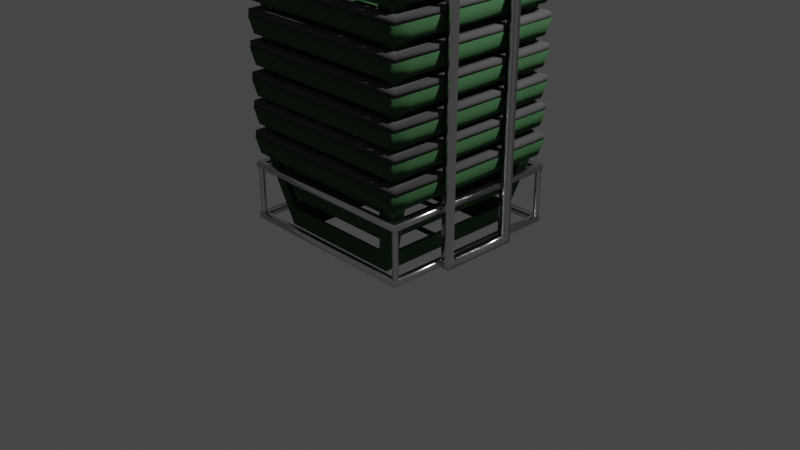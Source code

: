 # Source: baskets.blend  (saved by Blender 2.80.75; exported with 4.5.12 LTS)
import bpy
from mathutils import Matrix  # noqa: F401  (used for matrix-valued properties, if any)

bpy.ops.wm.read_factory_settings(use_empty=True)
scene = bpy.context.scene
scene.name = 'Scene'

# ---- collections
col_collection = bpy.data.collections.new('Collection'); scene.collection.children.link(col_collection)
col_basket_station = bpy.data.collections.new('basket_station'); scene.collection.children.link(col_basket_station)

# ---- images (referenced by path relative to the original .blend; pixels are not part of the script)
import os
ASSET_DIR = os.environ.get("B2B_ASSET_DIR", "")  # directory of the original .blend (textures are referenced by path, not embedded)
HERE = os.path.dirname(os.path.abspath(__file__))  # packed textures are extracted next to this script under _unpacked/

def load_image(name, relpath, width, height, colorspace="sRGB"):
    """Load a texture the original file referenced (path relative to the .blend, or extracted next to this script)."""
    p = next((c for c in (os.path.join(HERE, relpath), os.path.join(ASSET_DIR, relpath)) if relpath and os.path.exists(c)), "")
    if p:
        img = bpy.data.images.load(p, check_existing=True)
        img.name = name
    else:  # same state as the original file: an image datablock whose file is absent (Cycles renders it pink)
        img = bpy.data.images.new(name, width, height)
        img.source = "FILE"
        img.filepath = "//" + (relpath or name)
    img.colorspace_settings.name = colorspace
    return img
img_glass_grid_png = load_image('glass_grid.png', 'texture/glass_grid.png', 1024, 1024, 'sRGB')

# ---- materials (node trees are filled in below, after node groups)
mat_basket_000 = bpy.data.materials.new('basket.000')
mat_basket_000.use_transparent_shadow = False
mat_basket_handle_000 = bpy.data.materials.new('basket_handle.000')
mat_basket_handle_000.use_transparent_shadow = False
mat_basket_mesh_000 = bpy.data.materials.new('basket_mesh.000')
mat_basket_mesh_000.alpha_threshold = 0.9
mat_basket_frame = bpy.data.materials.new('basket_frame')
mat_basket_frame.use_transparent_shadow = False

# ---- material node trees
mat_basket_000.use_nodes = True; mat_basket_000.node_tree.nodes.clear()
_N = mat_basket_000.node_tree.nodes; _L = mat_basket_000.node_tree.links
n0 = _N.new('ShaderNodeOutputMaterial'); n0.name = 'Material Output'; n0.location = (300, 300)
n1 = _N.new('ShaderNodeBsdfDiffuse'); n1.name = 'Diffuse BSDF'; n1.location = (10, 300)
n1.inputs[0].default_value = (0.04437, 0.1098, 0.04838, 1.0)
n1.inputs[1].default_value = 0.5
_L.new(n1.outputs[0], n0.inputs[0])
n0.is_active_output = True
mat_basket_handle_000.use_nodes = True; mat_basket_handle_000.node_tree.nodes.clear()
_N = mat_basket_handle_000.node_tree.nodes; _L = mat_basket_handle_000.node_tree.links
n0 = _N.new('ShaderNodeOutputMaterial'); n0.name = 'Material Output'; n0.location = (300, 300)
n1 = _N.new('ShaderNodeBsdfDiffuse'); n1.name = 'Diffuse BSDF'; n1.location = (10, 300)
n1.inputs[0].default_value = (0.08614, 0.08614, 0.08614, 1.0)
n1.inputs[1].default_value = 0.5
_L.new(n1.outputs[0], n0.inputs[0])
n0.is_active_output = True
mat_basket_mesh_000.use_nodes = True; mat_basket_mesh_000.node_tree.nodes.clear()
_N = mat_basket_mesh_000.node_tree.nodes; _L = mat_basket_mesh_000.node_tree.links
n0 = _N.new('ShaderNodeMixShader'); n0.name = 'Mix Shader'; n0.location = (273, 365)
n1 = _N.new('ShaderNodeOutputMaterial'); n1.name = 'Material Output'; n1.location = (450, 396)
n2 = _N.new('ShaderNodeBsdfTransparent'); n2.name = 'Transparent BSDF'; n2.location = (25, 509)
n3 = _N.new('ShaderNodeBsdfDiffuse'); n3.name = 'Diffuse BSDF'; n3.location = (22, 198)
n3.inputs[0].default_value = (0.04374, 0.107, 0.0382, 1.0)
n4 = _N.new('ShaderNodeTexImage'); n4.name = 'Image Texture'; n4.location = (-286, 421)
n4.image = img_glass_grid_png
n4.interpolation = 'Closest'
n5 = _N.new('ShaderNodeUVMap'); n5.name = 'UV Map'; n5.location = (-894, 375)
n6 = _N.new('ShaderNodeMapping'); n6.name = 'Mapping'; n6.location = (-679, 436)
n6.vector_type = 'TEXTURE'
n6.inputs[3].default_value = (0.5, 0.5, 1.0)
n7 = _N.new('ShaderNodeMath'); n7.name = 'Math'; n7.location = (0, 0)
n7.hide = True
n7.operation = 'GREATER_THAN'
n7.inputs[1].default_value = 0.1
_L.new(n0.outputs[0], n1.inputs[0])
_L.new(n3.outputs[0], n0.inputs[1])
_L.new(n2.outputs[0], n0.inputs[2])
_L.new(n5.outputs[0], n6.inputs[0])
_L.new(n6.outputs[0], n4.inputs[0])
_L.new(n4.outputs[0], n7.inputs[0])
_L.new(n7.outputs[0], n0.inputs[0])
n1.is_active_output = True
mat_basket_frame.use_nodes = True; mat_basket_frame.node_tree.nodes.clear()
_N = mat_basket_frame.node_tree.nodes; _L = mat_basket_frame.node_tree.links
n0 = _N.new('ShaderNodeOutputMaterial'); n0.name = 'Material Output'; n0.location = (300, 300)
n1 = _N.new('ShaderNodeBsdfAnisotropic'); n1.name = 'Glossy BSDF'; n1.location = (10, 300)
n1.distribution = 'GGX'
n1.inputs[1].default_value = 0.2203
_L.new(n1.outputs[0], n0.inputs[0])
n0.is_active_output = True

# ---- world
world_world = bpy.data.worlds.new('World'); scene.world = world_world
world_world.use_nodes = True; world_world.node_tree.nodes.clear()
_N = world_world.node_tree.nodes; _L = world_world.node_tree.links
n0 = _N.new('ShaderNodeOutputWorld'); n0.name = 'World Output'; n0.location = (300, 300)
n1 = _N.new('ShaderNodeBackground'); n1.name = 'Background'; n1.location = (10, 300)
n1.inputs[0].default_value = (0.05088, 0.05088, 0.05088, 1.0)
_L.new(n1.outputs[0], n0.inputs[0])
n0.is_active_output = True
world_world.color = (0.05088, 0.05088, 0.05088)
world_world.use_sun_shadow = False
world_world.sun_shadow_jitter_overblur = 0.0

# ---- cameras
cam_camera = bpy.data.cameras.new('Camera')
cam_camera.clip_end = 100.0
cam_camera.ortho_scale = 7.314

# ---- lights
light_light = bpy.data.lights.new('Light', 'POINT')
light_light.transmission_factor = 0.0
light_light.energy = 1000.0
light_light.shadow_soft_size = 0.1
light_light.shadow_maximum_resolution = 0.006
light_light.use_absolute_resolution = True

# ---- meshes
me_plane_001 = bpy.data.meshes.new('Plane.001')
me_plane_001.from_pydata([(-0.6617, -0.7852, 0.0), (0.6617, -0.7852, 0.0), (-0.6617, 0.0, 0.0), (0.6617, 0.0, 0.0), (-0.9302, -0.9216, 0.8825), (0.9302, -0.9216, 0.8825), (-0.9302, 0.0, 0.8825), (0.9302, 0.0, 0.8825), (0.8794, 0.0, 0.7227), (0.8794, -0.8958, 0.7227), (-0.8794, -0.8958, 0.7227), (-0.8794, 0.0, 0.7227), (0.7145, 0.0, 0.1755), (0.7145, -0.8121, 0.1755), (-0.7145, -0.8121, 0.1755), (-0.7145, 0.0, 0.1755), (-0.6617, -0.682, 0.0), (0.6617, -0.682, 0.0), (-0.9302, -0.8004, 0.8825), (0.9302, -0.8004, 0.8825), (-0.8794, -0.778, 0.7227), (0.8794, -0.778, 0.7227), (0.7145, -0.7053, 0.1755), (-0.7145, -0.7053, 0.1755), (0.5756, -0.7852, 0.0), (0.5756, 0.0, 0.0), (0.8091, -0.9216, 0.8825), (0.7649, -0.8958, 0.7227), (0.6215, -0.8121, 0.1755), (0.5326, -0.639, 0.0), (-0.5823, 0.0, 0.0), (-0.5394, -0.639, 0.0), (-0.5823, -0.7852, 0.0), (-0.8187, -0.9216, 0.8825), (-0.7739, -0.8958, 0.7227), (-0.6289, -0.8121, 0.1755), (-0.6834, -0.8093, -0.03142), (0.6834, -0.8093, -0.03142), (-0.684, 0.0, -0.03), (0.684, 0.0, -0.03), (-1.004, -0.9973, 0.8825), (1.004, -0.9974, 0.8825), (-0.9589, 0.0, 0.8825), (0.9589, 0.0, 0.8825), (0.9081, 0.0, 0.7104), (0.9069, -0.9242, 0.7104), (-0.9069, -0.9242, 0.7104), (-0.9081, 0.0, 0.7104), (0.7432, 0.0, 0.1669), (0.742, -0.8405, 0.1669), (-0.7421, -0.8405, 0.1669), (-0.7432, 0.0, 0.1669), (-0.684, -0.682, -0.03), (0.684, -0.682, -0.03), (-1.007, -0.8005, 0.8825), (1.007, -0.8005, 0.8825), (-0.9561, -0.7781, 0.7104), (0.9561, -0.7781, 0.7104), (0.7432, -0.7053, 0.1669), (-0.7432, -0.7053, 0.1669), (0.5756, -0.811, -0.02999), (0.5116, 0.0, -0.03), (0.8092, -1.001, 0.8825), (0.765, -0.9749, 0.7104), (0.6215, -0.8417, 0.1669), (0.5116, -0.618, -0.03), (-0.5184, 0.0, -0.03), (-0.5184, -0.618, -0.03), (-0.5823, -0.811, -0.03), (-0.8188, -1.001, 0.8825), (-0.7741, -0.9749, 0.7104), (-0.6289, -0.8417, 0.1669), (-0.8932, 0.0, 0.7104), (-0.7283, 0.0, 0.1713), (-0.8932, -0.778, 0.7104), (-0.7283, -0.7053, 0.1713), (0.8937, 0.0, 0.7104), (0.7289, 0.0, 0.1712), (0.8937, -0.778, 0.7104), (0.7289, -0.7053, 0.1712), (0.7649, -0.9107, 0.7104), (0.6215, -0.8269, 0.1732), (-0.7739, -0.9107, 0.7104), (-0.6289, -0.8269, 0.1732), (-0.9589, -0.8004, 0.8825), (-0.9577, -0.9501, 0.8825), (0.8091, -0.9513, 0.8825), (0.9577, -0.9501, 0.8825), (0.9589, -0.8004, 0.8825), (-0.9561, 0.0, 0.7104), (1.007, 0.0, 0.8825), (-1.007, 0.0, 0.8825), (0.9561, 0.0, 0.7104), (-0.9081, -0.778, 0.7104), (-0.9528, -0.9715, 0.7104), (0.7649, -0.9255, 0.7104), (0.9528, -0.9715, 0.7104), (0.9081, -0.778, 0.7104), (-0.8187, -0.9513, 0.8825), (-0.7739, -0.9255, 0.7104), (-0.9997, -0.9886, 0.888), (0.9997, -0.9886, 0.888), (-0.9997, 0.0, 0.9446), (0.9077, -0.8886, 0.9446), (-0.9077, -0.8886, 0.9446), (-0.9077, -0.8886, 0.888), (0.9077, -0.8886, 0.888), (-0.9077, 0.0, 0.9446), (-0.9077, 0.0, 0.888), (-0.9997, 0.0, 0.888), (0.9077, 0.0, 0.888), (0.9997, 0.0, 0.888), (-0.9997, -0.9886, 0.9446), (0.9997, -0.9886, 0.9446), (0.9077, 0.0, 0.9446), (0.9997, 0.0, 0.9446), (0.5756, -0.682, 0.0), (-0.5823, -0.682, 0.0), (0.5326, -0.04298, 0.0), (-0.5394, -0.04298, 0.0), (0.5756, -0.682, -0.03), (0.5756, 0.0, -0.03), (-0.5823, -0.682, -0.03), (-0.5823, 0.0, -0.03)], [], [(116, 17, 3, 25), (21, 9, 5, 19), (34, 10, 4, 33), (20, 11, 6, 18), (35, 14, 10, 34), (22, 13, 9, 21), (17, 1, 13, 22), (32, 0, 14, 35), (16, 2, 15, 23), (0, 16, 23, 14), (3, 17, 22, 12), (14, 23, 20, 10), (10, 20, 18, 4), (8, 21, 19, 7), (24, 1, 17, 116), (32, 24, 116, 117), (1, 24, 28, 13), (13, 28, 27, 9), (9, 27, 26, 5), (31, 29, 118, 119), (16, 117, 30, 2), (0, 32, 117, 16), (24, 32, 35, 28), (27, 34, 33, 26), (120, 121, 39, 53), (57, 55, 41, 96), (70, 69, 40, 94), (56, 54, 91, 89), (71, 99, 46, 50), (58, 97, 45, 49), (53, 58, 49, 37), (68, 71, 50, 36), (52, 59, 51, 38), (36, 50, 59, 52), (39, 48, 58, 53), (50, 46, 93, 59), (94, 40, 54, 56), (92, 90, 55, 57), (60, 120, 53, 37), (68, 122, 120, 60), (37, 49, 64, 60), (49, 45, 95, 64), (96, 41, 62, 63), (67, 66, 61, 65), (52, 38, 123, 122), (36, 52, 122, 68), (60, 64, 71, 68), (63, 62, 69, 70), (35, 34, 82, 83), (4, 18, 84, 85), (5, 26, 86, 87), (7, 19, 88, 43), (21, 8, 76, 78), (12, 22, 79, 77), (22, 21, 78, 79), (78, 76, 44, 97), (11, 20, 74, 72), (77, 79, 58, 48), (18, 6, 42, 84), (19, 5, 87, 88), (72, 74, 93, 47), (75, 73, 51, 59), (79, 78, 97, 58), (74, 75, 59, 93), (23, 15, 73, 75), (26, 33, 98, 86), (82, 80, 95, 99), (81, 83, 71, 64), (80, 81, 64, 95), (20, 23, 75, 74), (33, 4, 85, 98), (83, 82, 99, 71), (27, 28, 81, 80), (28, 35, 83, 81), (34, 27, 80, 82), (83, 82, 80, 81), (74, 75, 73, 72), (79, 78, 76, 77), (54, 40, 85, 84), (62, 41, 87, 86), (55, 90, 43, 88), (89, 91, 42, 47), (90, 92, 44, 43), (94, 56, 93, 46), (96, 63, 95, 45), (92, 57, 97, 44), (91, 54, 84, 42), (41, 55, 88, 87), (56, 89, 47, 93), (57, 96, 45, 97), (69, 62, 86, 98), (63, 70, 99, 95), (40, 69, 98, 85), (70, 94, 46, 99), (105, 100, 109, 108), (114, 103, 113, 115), (106, 101, 100, 105), (110, 111, 101, 106), (103, 104, 112, 113), (104, 107, 102, 112), (101, 111, 115, 113), (100, 101, 113, 112), (106, 105, 104, 103), (110, 106, 103, 114), (109, 100, 112, 102), (105, 108, 107, 104), (118, 29, 116, 25), (119, 118, 25, 30), (29, 31, 117, 116), (31, 119, 30, 117), (65, 61, 121, 120), (67, 65, 120, 122), (66, 67, 122, 123)])
me_plane_001.polygons.foreach_set('use_smooth', [True] * 113)
me_plane_001.polygons.foreach_set('material_index', [0, 0, 0, 0, 0, 0, 0, 0, 0, 0, 0, 0, 0, 0, 0, 0, 0, 0, 0, 2, 0, 0, 0, 0, 0, 0, 0, 0, 0, 0, 0, 0, 0, 0, 0, 0, 0, 0, 0, 0, 0, 0, 0, 2, 0, 0, 0, 0, 0, 0, 0, 0, 0, 0, 0, 0, 0, 0, 0, 0, 0, 0, 0, 0, 0, 0, 0, 0, 0, 0, 0, 0, 0, 0, 0, 2, 2, 2, 0, 0, 0, 0, 0, 0, 0, 0, 0, 0, 0, 0, 0, 0, 0, 0, 1, 1, 1, 1, 1, 1, 1, 1, 1, 1, 1, 1, 0, 0, 0, 0, 0, 0, 0])
_uv = me_plane_001.uv_layers.new(name='UVMap')
_uv.uv.foreach_set('vector', [0.9349, 0.1315, 1.0, 0.1315, 1.0, 1.0, 0.9349, 1.0, 1.0, 0.1315, 1.0, 0.0, 1.0, 0.0, 1.0, 0.1315, 0.05995, 0.0, 0.0, 0.0, 0.0, 0.0, 0.05995, 0.0, 0.0, 0.1315, 0.0, 1.0, 0.0, 1.0, 0.0, 0.1315, 0.05995, 0.0, 0.0, 0.0, 0.0, 0.0, 0.05995, 0.0, 1.0, 0.1315, 1.0, 0.0, 1.0, 0.0, 1.0, 0.1315, 1.0, 0.1315, 1.0, 0.0, 1.0, 0.0, 1.0, 0.1315, 0.05995, 0.0, 0.0, 0.0, 0.0, 0.0, 0.05995, 0.0, 0.0, 0.1315, 0.0, 1.0, 0.0, 1.0, 0.0, 0.1315, 0.0, 0.0, 0.0, 0.1315, 0.0, 0.1315, 0.0, 0.0, 1.0, 1.0, 1.0, 0.1315, 1.0, 0.1315, 1.0, 1.0, 0.0, 0.0, 0.0, 0.1315, 0.0, 0.1315, 0.0, 0.0, 0.0, 0.0, 0.0, 0.1315, 0.0, 0.1315, 0.0, 0.0, 1.0, 1.0, 1.0, 0.1315, 1.0, 0.1315, 1.0, 1.0, 0.9349, 0.0, 1.0, 0.0, 1.0, 0.1315, 0.9349, 0.1315, 0.05995, 0.0, 0.9349, 0.0, 0.9349, 0.1315, 0.05995, 0.1315, 1.0, 0.0, 0.9349, 0.0, 0.9349, 0.0, 1.0, 0.0, 1.0, 0.0, 0.9349, 0.0, 0.9349, 0.0, 1.0, 0.0, 1.0, 0.0, 0.9349, 0.0, 0.9349, 0.0, 1.0, 0.0, 0.09242, 0.1863, 0.9025, 0.1863, 0.9025, 0.9453, 0.09242, 0.9453, 0.0, 0.1315, 0.05995, 0.1315, 0.05995, 1.0, 0.0, 1.0, 0.0, 0.0, 0.05995, 0.0, 0.05995, 0.1315, 0.0, 0.1315, 0.9349, 0.0, 0.05995, 0.0, 0.05995, 0.0, 0.9349, 0.0, 0.9349, 0.0, 0.05995, 0.0, 0.05995, 0.0, 0.9349, 0.0, 0.9349, 0.1315, 0.9349, 1.0, 1.0, 1.0, 1.0, 0.1315, 1.0, 0.1315, 1.0, 0.1315, 1.0, 0.0, 1.0, 0.0, 0.05995, 0.0, 0.05995, 0.0, 0.0, 0.0, 0.0, 0.0, 0.0, 0.1315, 0.0, 0.1315, 0.0, 1.0, 0.0, 1.0, 0.05995, 0.0, 0.05995, 0.0, 0.0, 0.0, 0.0, 0.0, 1.0, 0.1315, 1.0, 0.1315, 1.0, 0.0, 1.0, 0.0, 1.0, 0.1315, 1.0, 0.1315, 1.0, 0.0, 1.0, 0.0, 0.05995, 0.0, 0.05995, 0.0, 0.0, 0.0, 0.0, 0.0, 0.0, 0.1315, 0.0, 0.1315, 0.0, 1.0, 0.0, 1.0, 0.0, 0.0, 0.0, 0.0, 0.0, 0.1315, 0.0, 0.1315, 1.0, 1.0, 1.0, 1.0, 1.0, 0.1315, 1.0, 0.1315, 0.0, 0.0, 0.0, 0.0, 0.0, 0.1315, 0.0, 0.1315, 0.0, 0.0, 0.0, 0.0, 0.0, 0.1315, 0.0, 0.1315, 1.0, 1.0, 1.0, 1.0, 1.0, 0.1315, 1.0, 0.1315, 0.9349, 0.0, 0.9349, 0.1315, 1.0, 0.1315, 1.0, 0.0, 0.05995, 0.0, 0.05995, 0.1315, 0.9349, 0.1315, 0.9349, 0.0, 1.0, 0.0, 1.0, 0.0, 0.9349, 0.0, 0.9349, 0.0, 1.0, 0.0, 1.0, 0.0, 0.9349, 0.0, 0.9349, 0.0, 1.0, 0.0, 1.0, 0.0, 0.9349, 0.0, 0.9349, 0.0, 0.1082, 0.2129, 0.1082, 1.0, 0.8866, 1.0, 0.8866, 0.2129, 0.0, 0.1315, 0.0, 1.0, 0.05995, 1.0, 0.05995, 0.1315, 0.0, 0.0, 0.0, 0.1315, 0.05995, 0.1315, 0.05995, 0.0, 0.9349, 0.0, 0.9349, 0.0, 0.05995, 0.0, 0.05995, 0.0, 0.9349, 0.0, 0.9349, 0.0, 0.05995, 0.0, 0.05995, 0.0, 0.05995, 0.0, 0.05995, 0.0, 0.05995, 0.0, 0.05995, 0.0, 0.0, 0.0, 0.0, 0.1315, 0.0, 0.1315, 0.0, 0.0, 1.0, 0.0, 0.9349, 0.0, 0.9349, 0.0, 1.0, 0.0, 1.0, 1.0, 1.0, 0.1315, 1.0, 0.1315, 1.0, 1.0, 1.0, 0.1315, 1.0, 1.0, 1.0, 1.0, 1.0, 0.1315, 1.0, 1.0, 1.0, 0.1315, 1.0, 0.1315, 1.0, 1.0, 1.0, 0.1315, 1.0, 0.1315, 1.0, 0.1315, 1.0, 0.1315, 1.0, 0.1315, 1.0, 1.0, 1.0, 1.0, 1.0, 0.1315, 0.0, 1.0, 0.0, 0.1315, 0.0, 0.1315, 0.0, 1.0, 1.0, 1.0, 1.0, 0.1315, 1.0, 0.1315, 1.0, 1.0, 0.0, 0.1315, 0.0, 1.0, 0.0, 1.0, 0.0, 0.1315, 1.0, 0.1315, 1.0, 0.0, 1.0, 0.0, 1.0, 0.1315, 0.0, 1.0, 0.0, 0.1315, 0.0, 0.1315, 0.0, 1.0, 0.0, 0.1315, 0.0, 1.0, 0.0, 1.0, 0.0, 0.1315, 1.0, 0.1315, 1.0, 0.1315, 1.0, 0.1315, 1.0, 0.1315, 0.0, 0.1315, 0.0, 0.1315, 0.0, 0.1315, 0.0, 0.1315, 0.0, 0.1315, 0.0, 1.0, 0.0, 1.0, 0.0, 0.1315, 0.9349, 0.0, 0.05995, 0.0, 0.05995, 0.0, 0.9349, 0.0, 0.05995, 0.0, 0.9349, 0.0, 0.9349, 0.0, 0.05995, 0.0, 0.9349, 0.0, 0.05995, 0.0, 0.05995, 0.0, 0.9349, 0.0, 0.9349, 0.0, 0.9349, 0.0, 0.9349, 0.0, 0.9349, 0.0, 0.0, 0.1315, 0.0, 0.1315, 0.0, 0.1315, 0.0, 0.1315, 0.05995, 0.0, 0.0, 0.0, 0.0, 0.0, 0.05995, 0.0, 0.05995, 0.0, 0.05995, 0.0, 0.05995, 0.0, 0.05995, 0.0, 0.9349, 0.0, 0.9349, 0.0, 0.9349, 0.0, 0.9349, 0.0, 0.9349, 0.0, 0.05995, 0.0, 0.05995, 0.0, 0.9349, 0.0, 0.05995, 0.0, 0.9349, 0.0, 0.9349, 0.0, 0.05995, 0.0, 1.267, 0.1887, 1.433, 0.8113, -0.3296, 0.8113, -0.1654, 0.1887, 8.511e-05, 8.511e-05, 0.7245, 0.09356, 0.7245, 0.9999, 8.511e-05, 0.9999, 8.535e-05, 0.09356, 0.7247, 8.512e-05, 0.7247, 0.9999, 8.512e-05, 0.9999, 0.0, 0.1315, 0.0, 0.0, 0.0, 0.0, 0.0, 0.1315, 0.9349, 0.0, 1.0, 0.0, 1.0, 0.0, 0.9349, 0.0, 1.0, 0.1315, 1.0, 1.0, 1.0, 1.0, 1.0, 0.1315, 0.0, 1.0, 0.0, 1.0, 0.0, 1.0, 0.0, 1.0, 1.0, 1.0, 1.0, 1.0, 1.0, 1.0, 1.0, 1.0, 0.0, 0.0, 0.0, 0.1315, 0.0, 0.1315, 0.0, 0.0, 1.0, 0.0, 0.9349, 0.0, 0.9349, 0.0, 1.0, 0.0, 1.0, 1.0, 1.0, 0.1315, 1.0, 0.1315, 1.0, 1.0, 0.0, 1.0, 0.0, 0.1315, 0.0, 0.1315, 0.0, 1.0, 1.0, 0.0, 1.0, 0.1315, 1.0, 0.1315, 1.0, 0.0, 0.0, 0.1315, 0.0, 1.0, 0.0, 1.0, 0.0, 0.1315, 1.0, 0.1315, 1.0, 0.0, 1.0, 0.0, 1.0, 0.1315, 0.05995, 0.0, 0.9349, 0.0, 0.9349, 0.0, 0.05995, 0.0, 0.9349, 0.0, 0.05995, 0.0, 0.05995, 0.0, 0.9349, 0.0, 0.0, 0.0, 0.05995, 0.0, 0.05995, 0.0, 0.0, 0.0, 0.05995, 0.0, 0.0, 0.0, 0.0, 0.0, 0.05995, 0.0, 0.04605, 0.04605, 0.0, 0.0, 0.0, 0.5, 0.04605, 0.5, 0.9539, 0.5, 0.9539, 0.04605, 1.0, 0.0, 1.0, 0.5, 0.9539, 0.04605, 1.0, 0.0, 0.0, 0.0, 0.04605, 0.04605, 0.9539, 0.5, 1.0, 0.5, 1.0, 0.0, 0.9539, 0.04605, 0.9539, 0.04605, 0.04605, 0.04605, 0.0, 0.0, 1.0, 0.0, 0.04605, 0.04605, 0.04605, 0.5, 0.0, 0.5, 0.0, 0.0, 1.0, 0.0, 1.0, 0.5, 1.0, 0.5, 1.0, 0.0, 0.0, 0.0, 1.0, 0.0, 1.0, 0.0, 0.0, 0.0, 0.9539, 0.04605, 0.04605, 0.04605, 0.04605, 0.04605, 0.9539, 0.04605, 0.9539, 0.5, 0.9539, 0.04605, 0.9539, 0.04605, 0.9539, 0.5, 0.0, 0.5, 0.0, 0.0, 0.0, 0.0, 0.0, 0.5, 0.04605, 0.04605, 0.04605, 0.5, 0.04605, 0.5, 0.04605, 0.04605, 0.9025, 0.9453, 0.9025, 0.1863, 0.9349, 0.1315, 0.9349, 1.0, 0.09242, 0.9453, 0.9025, 0.9453, 0.9349, 1.0, 0.05995, 1.0, 0.9025, 0.1863, 0.09242, 0.1863, 0.05995, 0.1315, 0.9349, 0.1315, 0.09242, 0.1863, 0.09242, 0.9453, 0.05995, 1.0, 0.05995, 0.1315, 0.8866, 0.2129, 0.8866, 1.0, 0.9349, 1.0, 0.9349, 0.1315, 0.1082, 0.2129, 0.8866, 0.2129, 0.9349, 0.1315, 0.05995, 0.1315, 0.1082, 1.0, 0.1082, 0.2129, 0.05995, 0.1315, 0.05995, 1.0])
me_plane_001.materials.append(mat_basket_000)
me_plane_001.materials.append(mat_basket_handle_000)
me_plane_001.materials.append(mat_basket_mesh_000)
me_plane_001.use_remesh_preserve_volume = False
me_plane_001.use_remesh_preserve_attributes = False
me_plane_001.use_mirror_vertex_groups = False
me_plane_001.update()
me_plane = bpy.data.meshes.new('Plane')
me_plane.from_pydata([(-1.0, -1.0, 0.0), (1.0, -1.0, 0.0), (-1.0, 0.0, 0.05801), (0.9383, -0.9383, 0.05801), (-0.9383, -0.9383, 0.05801), (-0.9383, -0.9383, 0.0), (0.9383, -0.9383, 0.0), (-0.9383, 0.0, 0.05801), (-0.9383, 0.0, 0.0), (0.9383, 0.0, 0.0), (-1.0, 0.0, 0.0), (1.0, 0.0, 0.0), (-1.0, -1.0, 0.05801), (1.0, -1.0, 0.05801), (0.9383, 0.0, 0.05801), (1.0, 0.0, 0.05801), (-1.0, -1.0, 0.5516), (1.0, -1.0, 0.5516), (-1.0, 0.0, 0.6096), (0.9383, -0.9383, 0.6096), (-0.9383, -0.9383, 0.6096), (-0.9383, -0.9383, 0.5516), (0.9383, -0.9383, 0.5516), (-0.9383, 0.0, 0.6096), (-0.9383, 0.0, 0.5516), (0.9383, 0.0, 0.5516), (-1.0, 0.0, 0.5516), (1.0, 0.0, 0.5516), (-1.0, -1.0, 0.6096), (1.0, -1.0, 0.6096), (0.9383, 0.0, 0.6096), (1.0, 0.0, 0.6096), (-0.9861, -0.9868, 0.01823), (-0.9432, -0.9868, 0.01823), (-0.9861, -0.9439, 0.01823), (-0.9432, -0.9439, 0.01823), (-0.9861, -0.9439, 0.5955), (-0.9861, -0.9868, 0.5955), (-0.9432, -0.9868, 0.5955), (-0.9432, -0.9439, 0.5955), (0.9552, -0.9868, 0.01823), (0.9981, -0.9868, 0.01823), (0.9552, -0.9439, 0.01823), (0.9981, -0.9439, 0.01823), (0.9552, -0.9439, 0.5955), (0.9552, -0.9868, 0.5955), (0.9981, -0.9868, 0.5955), (0.9981, -0.9439, 0.5955), (1.111, 0.0, 0.0), (1.015, 0.0, 0.0), (1.111, -0.4238, 0.0), (1.015, -0.4238, 0.0), (1.111, -0.3534, 0.0), (1.015, -0.3534, 0.0), (1.111, -0.3534, 0.07588), (1.111, 0.0, 0.07588), (1.015, -0.4238, 0.07588), (1.111, -0.4238, 0.07588), (1.015, -0.3534, 0.07588), (1.015, 0.0, 0.07588), (1.015, -0.4238, 4.909), (1.111, -0.4238, 4.909), (1.015, -0.3534, 4.909), (1.111, -0.3534, 4.909), (1.015, -0.4238, 5.001), (1.111, -0.4238, 5.001), (1.015, -0.3534, 5.001), (1.111, -0.3534, 5.001), (1.111, 0.0, 4.909), (1.015, 0.0, 4.909), (1.111, 0.0, 5.001), (1.015, 0.0, 5.001)], [], [(0, 1, 13, 12), (11, 9, 14, 15), (6, 1, 0, 5), (9, 11, 1, 6), (4, 7, 2, 12), (14, 3, 13, 15), (5, 0, 10, 8), (3, 4, 12, 13), (6, 5, 4, 3), (8, 10, 2, 7), (1, 11, 15, 13), (10, 0, 12, 2), (9, 6, 3, 14), (5, 8, 7, 4), (16, 17, 29, 28), (27, 25, 30, 31), (22, 17, 16, 21), (25, 27, 17, 22), (20, 23, 18, 28), (30, 19, 29, 31), (21, 16, 26, 24), (19, 20, 28, 29), (22, 21, 20, 19), (24, 26, 18, 23), (17, 27, 31, 29), (26, 16, 28, 18), (25, 22, 19, 30), (21, 24, 23, 20), (42, 40, 45, 44), (41, 43, 47, 46), (33, 35, 39, 38), (34, 32, 37, 36), (35, 34, 36, 39), (32, 33, 38, 37), (43, 42, 44, 47), (40, 41, 46, 45), (53, 49, 48, 52), (51, 53, 52, 50), (58, 54, 55, 59), (54, 58, 62, 63), (50, 52, 54, 57), (53, 51, 56, 58), (52, 48, 55, 54), (49, 53, 58, 59), (51, 50, 57, 56), (61, 63, 67, 65), (57, 54, 63, 61), (58, 56, 60, 62), (56, 57, 61, 60), (64, 65, 67, 66), (60, 61, 65, 64), (62, 66, 71, 69), (62, 60, 64, 66), (68, 69, 71, 70), (66, 67, 70, 71), (63, 62, 69, 68), (67, 63, 68, 70)])
me_plane.polygons.foreach_set('use_smooth', [True] * 57)
_uv = me_plane.uv_layers.new(name='UVMap')
_uv.uv.foreach_set('vector', [0.0, 0.0, 1.0, 0.0, 1.0, 0.0, 0.0, 0.0, 1.0, 0.5, 0.9692, 0.5, 0.9692, 0.5, 1.0, 0.5, 0.9692, 0.03083, 1.0, 0.0, 0.0, 0.0, 0.03083, 0.03083, 0.9692, 0.5, 1.0, 0.5, 1.0, 0.0, 0.9692, 0.03083, 0.03083, 0.03083, 0.03083, 0.5, 0.0, 0.5, 0.0, 0.0, 0.9692, 0.5, 0.9692, 0.03083, 1.0, 0.0, 1.0, 0.5, 0.03083, 0.03083, 0.0, 0.0, 0.0, 0.5, 0.03083, 0.5, 0.9692, 0.03083, 0.03083, 0.03083, 0.0, 0.0, 1.0, 0.0, 0.9692, 0.03083, 0.03083, 0.03083, 0.03083, 0.03083, 0.9692, 0.03083, 0.03083, 0.5, 0.0, 0.5, 0.0, 0.5, 0.03083, 0.5, 1.0, 0.0, 1.0, 0.5, 1.0, 0.5, 1.0, 0.0, 0.0, 0.5, 0.0, 0.0, 0.0, 0.0, 0.0, 0.5, 0.9692, 0.5, 0.9692, 0.03083, 0.9692, 0.03083, 0.9692, 0.5, 0.03083, 0.03083, 0.03083, 0.5, 0.03083, 0.5, 0.03083, 0.03083, 0.0, 0.0, 1.0, 0.0, 1.0, 0.0, 0.0, 0.0, 1.0, 0.5, 0.9692, 0.5, 0.9692, 0.5, 1.0, 0.5, 0.9692, 0.03083, 1.0, 0.0, 0.0, 0.0, 0.03083, 0.03083, 0.9692, 0.5, 1.0, 0.5, 1.0, 0.0, 0.9692, 0.03083, 0.03083, 0.03083, 0.03083, 0.5, 0.0, 0.5, 0.0, 0.0, 0.9692, 0.5, 0.9692, 0.03083, 1.0, 0.0, 1.0, 0.5, 0.03083, 0.03083, 0.0, 0.0, 0.0, 0.5, 0.03083, 0.5, 0.9692, 0.03083, 0.03083, 0.03083, 0.0, 0.0, 1.0, 0.0, 0.9692, 0.03083, 0.03083, 0.03083, 0.03083, 0.03083, 0.9692, 0.03083, 0.03083, 0.5, 0.0, 0.5, 0.0, 0.5, 0.03083, 0.5, 1.0, 0.0, 1.0, 0.5, 1.0, 0.5, 1.0, 0.0, 0.0, 0.5, 0.0, 0.0, 0.0, 0.0, 0.0, 0.5, 0.9692, 0.5, 0.9692, 0.03083, 0.9692, 0.03083, 0.9692, 0.5, 0.03083, 0.03083, 0.03083, 0.5, 0.03083, 0.5, 0.03083, 0.03083, 0.0, 1.0, 0.0, 0.0, 0.0, 0.0, 0.0, 1.0, 1.0, 0.0, 1.0, 1.0, 1.0, 1.0, 1.0, 0.0, 1.0, 0.0, 1.0, 1.0, 1.0, 1.0, 1.0, 0.0, 0.0, 1.0, 0.0, 0.0, 0.0, 0.0, 0.0, 1.0, 1.0, 1.0, 0.0, 1.0, 0.0, 1.0, 1.0, 1.0, 0.0, 0.0, 1.0, 0.0, 1.0, 0.0, 0.0, 0.0, 1.0, 1.0, 0.0, 1.0, 0.0, 1.0, 1.0, 1.0, 0.0, 0.0, 1.0, 0.0, 1.0, 0.0, 0.0, 0.0, 0.0, 0.07043, 0.0, 1.0, 1.0, 1.0, 1.0, 0.07043, 0.0, 0.0, 0.0, 0.07043, 1.0, 0.07043, 1.0, 0.0, 0.0, 0.07043, 1.0, 0.07043, 1.0, 1.0, 0.0, 1.0, 1.0, 0.07043, 0.0, 0.07043, 0.0, 0.07043, 1.0, 0.07043, 1.0, 0.0, 1.0, 0.07043, 1.0, 0.07043, 1.0, 0.0, 0.0, 0.07043, 0.0, 0.0, 0.0, 0.0, 0.0, 0.07043, 1.0, 0.07043, 1.0, 1.0, 1.0, 1.0, 1.0, 0.07043, 0.0, 1.0, 0.0, 0.07043, 0.0, 0.07043, 0.0, 1.0, 0.0, 0.0, 1.0, 0.0, 1.0, 0.0, 0.0, 0.0, 1.0, 0.0, 1.0, 0.07043, 1.0, 0.07043, 1.0, 0.0, 1.0, 0.0, 1.0, 0.07043, 1.0, 0.07043, 1.0, 0.0, 0.0, 0.07043, 0.0, 0.0, 0.0, 0.0, 0.0, 0.07043, 0.0, 0.0, 1.0, 0.0, 1.0, 0.0, 0.0, 0.0, 0.0, 0.0, 1.0, 0.0, 1.0, 0.07043, 0.0, 0.07043, 0.0, 0.0, 1.0, 0.0, 1.0, 0.0, 0.0, 0.0, 0.0, 0.07043, 0.0, 0.07043, 0.0, 0.07043, 0.0, 0.07043, 0.0, 0.07043, 0.0, 0.0, 0.0, 0.0, 0.0, 0.07043, 1.0, 0.07043, 0.0, 0.07043, 0.0, 0.07043, 1.0, 0.07043, 0.0, 0.07043, 1.0, 0.07043, 1.0, 0.07043, 0.0, 0.07043, 1.0, 0.07043, 0.0, 0.07043, 0.0, 0.07043, 1.0, 0.07043, 1.0, 0.07043, 1.0, 0.07043, 1.0, 0.07043, 1.0, 0.07043])
me_plane.materials.append(mat_basket_frame)
me_plane.use_remesh_preserve_volume = False
me_plane.use_remesh_preserve_attributes = False
me_plane.use_mirror_vertex_groups = False
me_plane.update()

# ---- objects
ob_light = bpy.data.objects.new('Light', light_light)
ob_camera = bpy.data.objects.new('Camera', cam_camera)
ob_basket_000 = bpy.data.objects.new('basket.000', me_plane_001)
ob_basket_001 = bpy.data.objects.new('basket.001', me_plane_001)
ob_basket_002 = bpy.data.objects.new('basket.002', me_plane_001)
ob_basket_frame = bpy.data.objects.new('basket_frame', me_plane)
ob_basket_003 = bpy.data.objects.new('basket.003', me_plane_001)
ob_basket_004 = bpy.data.objects.new('basket.004', me_plane_001)
ob_basket_005 = bpy.data.objects.new('basket.005', me_plane_001)
ob_basket_006 = bpy.data.objects.new('basket.006', me_plane_001)
ob_basket_007 = bpy.data.objects.new('basket.007', me_plane_001)

# ---- transforms, parenting, visibility, modifiers, constraints
ob_light.location = (4.076, 1.005, 5.904)
ob_light.rotation_euler = (0.6503, 0.05522, 1.866)
ob_light.lock_rotations_4d = False
ob_light.empty_display_type = 'ARROWS'
ob_light.color = (0.0, 0.0, 0.0, 0.0)
ob_light.lineart.crease_threshold = 0.0
ob_camera.location = (7.359, -6.926, 4.958)
ob_camera.rotation_euler = (1.109, 0.0, 0.8149)
ob_camera.lock_rotations_4d = False
ob_camera.empty_display_type = 'ARROWS'
ob_camera.color = (0.0, 0.0, 0.0, 0.0)
ob_camera.display_type = 'WIRE'
ob_camera.lineart.crease_threshold = 0.0
ob_basket_000.location = (0.0, 0.0, 0.0)
ob_basket_000.lineart.crease_threshold = 0.0
_m = ob_basket_000.modifiers.new('Mirror', 'MIRROR')
_m.use_axis = (False, True, False)
_m.use_clip = True
ob_basket_001.location = (0.0, 0.0, 0.3082)
ob_basket_001.lineart.crease_threshold = 0.0
_m = ob_basket_001.modifiers.new('Mirror', 'MIRROR')
_m.use_axis = (False, True, False)
_m.use_clip = True
ob_basket_002.location = (0.0, 0.0, 0.5959)
ob_basket_002.lineart.crease_threshold = 0.0
_m = ob_basket_002.modifiers.new('Mirror', 'MIRROR')
_m.use_axis = (False, True, False)
_m.use_clip = True
ob_basket_frame.location = (0.0, 0.0, 0.0)
ob_basket_frame.lineart.crease_threshold = 0.0
_m = ob_basket_frame.modifiers.new('Mirror', 'MIRROR')
_m.use_axis = (False, True, False)
_m.use_clip = True
ob_basket_003.location = (0.0, 0.0, 0.9055)
ob_basket_003.lineart.crease_threshold = 0.0
_m = ob_basket_003.modifiers.new('Mirror', 'MIRROR')
_m.use_axis = (False, True, False)
_m.use_clip = True
ob_basket_004.location = (0.0, 0.0, 1.212)
ob_basket_004.lineart.crease_threshold = 0.0
_m = ob_basket_004.modifiers.new('Mirror', 'MIRROR')
_m.use_axis = (False, True, False)
_m.use_clip = True
ob_basket_005.location = (0.0, 0.0, 1.526)
ob_basket_005.lineart.crease_threshold = 0.0
_m = ob_basket_005.modifiers.new('Mirror', 'MIRROR')
_m.use_axis = (False, True, False)
_m.use_clip = True
ob_basket_006.location = (0.0, 0.0, 1.837)
ob_basket_006.lineart.crease_threshold = 0.0
_m = ob_basket_006.modifiers.new('Mirror', 'MIRROR')
_m.use_axis = (False, True, False)
_m.use_clip = True
ob_basket_007.location = (0.0, 0.0, 2.148)
ob_basket_007.lineart.crease_threshold = 0.0
_m = ob_basket_007.modifiers.new('Mirror', 'MIRROR')
_m.use_axis = (False, True, False)
_m.use_clip = True

# ---- collection membership
col_collection.objects.link(ob_light)
col_collection.objects.link(ob_camera)
col_basket_station.objects.link(ob_basket_000)
col_basket_station.objects.link(ob_basket_001)
col_basket_station.objects.link(ob_basket_002)
col_basket_station.objects.link(ob_basket_frame)
col_basket_station.objects.link(ob_basket_003)
col_basket_station.objects.link(ob_basket_004)
col_basket_station.objects.link(ob_basket_005)
col_basket_station.objects.link(ob_basket_006)
col_basket_station.objects.link(ob_basket_007)

# ---- scene / render settings (as saved in the file)
scene.camera = ob_camera
scene.frame_start = 1; scene.frame_end = 250; scene.frame_set(1)
scene.render.engine = 'BLENDER_EEVEE_NEXT'
scene.cycles.use_denoising = False
scene.cycles.samples = 128
scene.cycles.sampling_pattern = 'TABULATED_SOBOL'
scene.cycles.use_adaptive_sampling = False
scene.cycles.use_light_tree = False
scene.view_settings.view_transform = 'Filmic'
bpy.context.view_layer.update()

